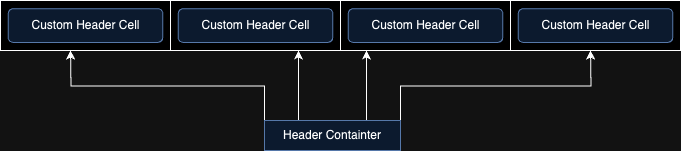

The diagram above was exported from draw.io. Its source (the exported page's mxGraphModel, read from the mxfile embedded in the PNG):
<mxGraphModel dx="1026" dy="656" grid="1" gridSize="10" guides="1" tooltips="1" connect="1" arrows="1" fold="1" page="1" pageScale="1" pageWidth="827" pageHeight="1169" math="0" shadow="0">
  <root>
    <mxCell id="0" />
    <mxCell id="1" parent="0" />
    <mxCell id="osILJfiYJoRvmHJMfHUA-4" value="" style="group" vertex="1" connectable="0" parent="1">
      <mxGeometry x="10" y="20" width="170" height="50" as="geometry" />
    </mxCell>
    <mxCell id="osILJfiYJoRvmHJMfHUA-5" value="" style="rounded=0;whiteSpace=wrap;html=1;strokeWidth=1;" vertex="1" parent="osILJfiYJoRvmHJMfHUA-4">
      <mxGeometry width="170" height="50" as="geometry" />
    </mxCell>
    <mxCell id="osILJfiYJoRvmHJMfHUA-6" value="Custom Header Cell" style="rounded=1;whiteSpace=wrap;html=1;fillColor=#dae8fc;strokeColor=#6c8ebf;" vertex="1" parent="osILJfiYJoRvmHJMfHUA-4">
      <mxGeometry x="7.66" y="8.129999999999999" width="154.69" height="33.75" as="geometry" />
    </mxCell>
    <mxCell id="osILJfiYJoRvmHJMfHUA-7" value="" style="group" vertex="1" connectable="0" parent="1">
      <mxGeometry x="180" y="20" width="170" height="50" as="geometry" />
    </mxCell>
    <mxCell id="osILJfiYJoRvmHJMfHUA-8" value="" style="rounded=0;whiteSpace=wrap;html=1;strokeWidth=1;" vertex="1" parent="osILJfiYJoRvmHJMfHUA-7">
      <mxGeometry width="170" height="50" as="geometry" />
    </mxCell>
    <mxCell id="osILJfiYJoRvmHJMfHUA-9" value="Custom Header Cell" style="rounded=1;whiteSpace=wrap;html=1;fillColor=#dae8fc;strokeColor=#6c8ebf;" vertex="1" parent="osILJfiYJoRvmHJMfHUA-7">
      <mxGeometry x="7.66" y="8.129999999999999" width="154.69" height="33.75" as="geometry" />
    </mxCell>
    <mxCell id="osILJfiYJoRvmHJMfHUA-10" value="" style="group" vertex="1" connectable="0" parent="1">
      <mxGeometry x="350" y="20" width="170" height="50" as="geometry" />
    </mxCell>
    <mxCell id="osILJfiYJoRvmHJMfHUA-11" value="" style="rounded=0;whiteSpace=wrap;html=1;strokeWidth=1;" vertex="1" parent="osILJfiYJoRvmHJMfHUA-10">
      <mxGeometry width="170" height="50" as="geometry" />
    </mxCell>
    <mxCell id="osILJfiYJoRvmHJMfHUA-12" value="Custom Header Cell" style="rounded=1;whiteSpace=wrap;html=1;fillColor=#dae8fc;strokeColor=#6c8ebf;" vertex="1" parent="osILJfiYJoRvmHJMfHUA-10">
      <mxGeometry x="7.66" y="8.129999999999999" width="154.69" height="33.75" as="geometry" />
    </mxCell>
    <mxCell id="osILJfiYJoRvmHJMfHUA-13" value="" style="group" vertex="1" connectable="0" parent="1">
      <mxGeometry x="520" y="20" width="170" height="50" as="geometry" />
    </mxCell>
    <mxCell id="osILJfiYJoRvmHJMfHUA-14" value="" style="rounded=0;whiteSpace=wrap;html=1;strokeWidth=1;" vertex="1" parent="osILJfiYJoRvmHJMfHUA-13">
      <mxGeometry width="170" height="50" as="geometry" />
    </mxCell>
    <mxCell id="osILJfiYJoRvmHJMfHUA-15" value="Custom Header Cell" style="rounded=1;whiteSpace=wrap;html=1;fillColor=#dae8fc;strokeColor=#6c8ebf;" vertex="1" parent="osILJfiYJoRvmHJMfHUA-13">
      <mxGeometry x="7.66" y="8.129999999999999" width="154.69" height="33.75" as="geometry" />
    </mxCell>
    <mxCell id="osILJfiYJoRvmHJMfHUA-17" style="edgeStyle=orthogonalEdgeStyle;rounded=0;orthogonalLoop=1;jettySize=auto;html=1;exitX=1;exitY=0;exitDx=0;exitDy=0;" edge="1" parent="1" source="osILJfiYJoRvmHJMfHUA-16">
      <mxGeometry relative="1" as="geometry">
        <mxPoint x="600" y="70" as="targetPoint" />
      </mxGeometry>
    </mxCell>
    <mxCell id="osILJfiYJoRvmHJMfHUA-18" style="edgeStyle=orthogonalEdgeStyle;rounded=0;orthogonalLoop=1;jettySize=auto;html=1;exitX=0.75;exitY=0;exitDx=0;exitDy=0;" edge="1" parent="1" source="osILJfiYJoRvmHJMfHUA-16">
      <mxGeometry relative="1" as="geometry">
        <mxPoint x="376" y="70" as="targetPoint" />
      </mxGeometry>
    </mxCell>
    <mxCell id="osILJfiYJoRvmHJMfHUA-19" style="edgeStyle=orthogonalEdgeStyle;rounded=0;orthogonalLoop=1;jettySize=auto;html=1;exitX=0.25;exitY=0;exitDx=0;exitDy=0;" edge="1" parent="1" source="osILJfiYJoRvmHJMfHUA-16">
      <mxGeometry relative="1" as="geometry">
        <mxPoint x="308" y="70" as="targetPoint" />
      </mxGeometry>
    </mxCell>
    <mxCell id="osILJfiYJoRvmHJMfHUA-20" style="edgeStyle=orthogonalEdgeStyle;rounded=0;orthogonalLoop=1;jettySize=auto;html=1;exitX=0;exitY=0;exitDx=0;exitDy=0;" edge="1" parent="1" source="osILJfiYJoRvmHJMfHUA-16">
      <mxGeometry relative="1" as="geometry">
        <mxPoint x="80" y="70" as="targetPoint" />
      </mxGeometry>
    </mxCell>
    <mxCell id="osILJfiYJoRvmHJMfHUA-16" value="Header Containter" style="text;html=1;align=center;verticalAlign=middle;whiteSpace=wrap;rounded=0;fillColor=#dae8fc;strokeColor=#6c8ebf;" vertex="1" parent="1">
      <mxGeometry x="274" y="140" width="136" height="30" as="geometry" />
    </mxCell>
  </root>
</mxGraphModel>